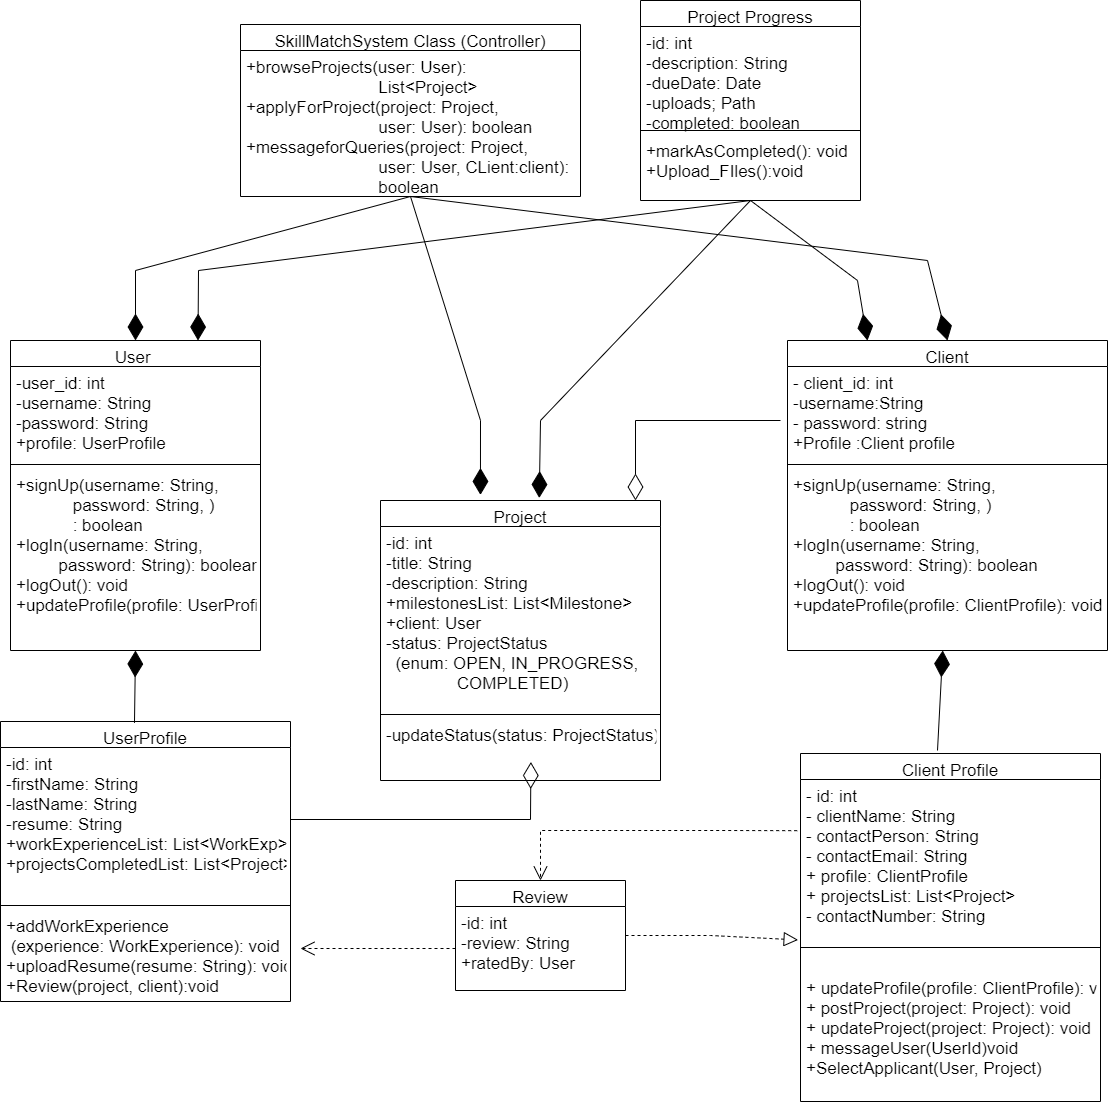

The diagram above was exported from draw.io. Its source (the exported page's mxGraphModel, read from the mxfile embedded in the PNG):
<mxGraphModel dx="1978" dy="2138" grid="1" gridSize="10" guides="1" tooltips="1" connect="1" arrows="1" fold="1" page="1" pageScale="1" pageWidth="827" pageHeight="1169" math="0" shadow="0">
  <root>
    <mxCell id="WIyWlLk6GJQsqaUBKTNV-0" />
    <mxCell id="WIyWlLk6GJQsqaUBKTNV-1" parent="WIyWlLk6GJQsqaUBKTNV-0" />
    <mxCell id="3jLSSk_XXI0tRn9UukTk-0" value="User " style="swimlane;fontStyle=0;align=center;verticalAlign=top;childLayout=stackLayout;horizontal=1;startSize=26;horizontalStack=0;resizeParent=1;resizeLast=0;collapsible=1;marginBottom=0;rounded=0;shadow=0;strokeWidth=1;fontSize=17;" parent="WIyWlLk6GJQsqaUBKTNV-1" vertex="1">
      <mxGeometry x="50" y="-40" width="250" height="310" as="geometry">
        <mxRectangle x="130" y="380" width="160" height="26" as="alternateBounds" />
      </mxGeometry>
    </mxCell>
    <mxCell id="3jLSSk_XXI0tRn9UukTk-1" value="-user_id: int&#10;-username: String&#10;-password: String&#10;+profile: UserProfile" style="text;align=left;verticalAlign=top;spacingLeft=4;spacingRight=4;overflow=hidden;rotatable=0;points=[[0,0.5],[1,0.5]];portConstraint=eastwest;fontSize=17;" parent="3jLSSk_XXI0tRn9UukTk-0" vertex="1">
      <mxGeometry y="26" width="250" height="94" as="geometry" />
    </mxCell>
    <mxCell id="3jLSSk_XXI0tRn9UukTk-3" value="" style="line;html=1;strokeWidth=1;align=left;verticalAlign=middle;spacingTop=-1;spacingLeft=3;spacingRight=3;rotatable=0;labelPosition=right;points=[];portConstraint=eastwest;fontSize=17;" parent="3jLSSk_XXI0tRn9UukTk-0" vertex="1">
      <mxGeometry y="120" width="250" height="8" as="geometry" />
    </mxCell>
    <mxCell id="3jLSSk_XXI0tRn9UukTk-39" value="+signUp(username: String, &#10;            password: String, )&#10;            : boolean&#10;+logIn(username: String, &#10;         password: String): boolean&#10;+logOut(): void&#10;+updateProfile(profile: UserProfile): void" style="text;align=left;verticalAlign=top;spacingLeft=4;spacingRight=4;overflow=hidden;rotatable=0;points=[[0,0.5],[1,0.5]];portConstraint=eastwest;fontSize=17;" parent="3jLSSk_XXI0tRn9UukTk-0" vertex="1">
      <mxGeometry y="128" width="250" height="182" as="geometry" />
    </mxCell>
    <mxCell id="3jLSSk_XXI0tRn9UukTk-40" value="UserProfile" style="swimlane;fontStyle=0;align=center;verticalAlign=top;childLayout=stackLayout;horizontal=1;startSize=26;horizontalStack=0;resizeParent=1;resizeLast=0;collapsible=1;marginBottom=0;rounded=0;shadow=0;strokeWidth=1;fontSize=17;" parent="WIyWlLk6GJQsqaUBKTNV-1" vertex="1">
      <mxGeometry x="40" y="341" width="290" height="280" as="geometry">
        <mxRectangle x="130" y="380" width="160" height="26" as="alternateBounds" />
      </mxGeometry>
    </mxCell>
    <mxCell id="3jLSSk_XXI0tRn9UukTk-41" value="-id: int&#10;-firstName: String&#10;-lastName: String&#10;-resume: String&#10;+workExperienceList: List&lt;WorkExp&gt;&#10;+projectsCompletedList: List&lt;Project&gt;&#10;" style="text;align=left;verticalAlign=top;spacingLeft=4;spacingRight=4;overflow=hidden;rotatable=0;points=[[0,0.5],[1,0.5]];portConstraint=eastwest;fontSize=17;" parent="3jLSSk_XXI0tRn9UukTk-40" vertex="1">
      <mxGeometry y="26" width="290" height="154" as="geometry" />
    </mxCell>
    <mxCell id="3jLSSk_XXI0tRn9UukTk-42" value="" style="line;html=1;strokeWidth=1;align=left;verticalAlign=middle;spacingTop=-1;spacingLeft=3;spacingRight=3;rotatable=0;labelPosition=right;points=[];portConstraint=eastwest;fontSize=17;" parent="3jLSSk_XXI0tRn9UukTk-40" vertex="1">
      <mxGeometry y="180" width="290" height="8" as="geometry" />
    </mxCell>
    <mxCell id="3jLSSk_XXI0tRn9UukTk-43" value="+addWorkExperience&#10; (experience: WorkExperience): void&#10;+uploadResume(resume: String): void&#10;+Review(project, client):void" style="text;align=left;verticalAlign=top;spacingLeft=4;spacingRight=4;overflow=hidden;rotatable=0;points=[[0,0.5],[1,0.5]];portConstraint=eastwest;fontSize=17;" parent="3jLSSk_XXI0tRn9UukTk-40" vertex="1">
      <mxGeometry y="188" width="290" height="92" as="geometry" />
    </mxCell>
    <mxCell id="3jLSSk_XXI0tRn9UukTk-44" value="Project" style="swimlane;fontStyle=0;align=center;verticalAlign=top;childLayout=stackLayout;horizontal=1;startSize=26;horizontalStack=0;resizeParent=1;resizeLast=0;collapsible=1;marginBottom=0;rounded=0;shadow=0;strokeWidth=1;fontSize=17;" parent="WIyWlLk6GJQsqaUBKTNV-1" vertex="1">
      <mxGeometry x="420" y="120" width="280" height="280" as="geometry">
        <mxRectangle x="130" y="380" width="160" height="26" as="alternateBounds" />
      </mxGeometry>
    </mxCell>
    <mxCell id="3jLSSk_XXI0tRn9UukTk-45" value="-id: int&#10;-title: String&#10;-description: String&#10;+milestonesList: List&lt;Milestone&gt;&#10;+client: User&#10;-status: ProjectStatus &#10;  (enum: OPEN, IN_PROGRESS, &#10;               COMPLETED)" style="text;align=left;verticalAlign=top;spacingLeft=4;spacingRight=4;overflow=hidden;rotatable=0;points=[[0,0.5],[1,0.5]];portConstraint=eastwest;fontSize=17;" parent="3jLSSk_XXI0tRn9UukTk-44" vertex="1">
      <mxGeometry y="26" width="280" height="184" as="geometry" />
    </mxCell>
    <mxCell id="3jLSSk_XXI0tRn9UukTk-46" value="" style="line;html=1;strokeWidth=1;align=left;verticalAlign=middle;spacingTop=-1;spacingLeft=3;spacingRight=3;rotatable=0;labelPosition=right;points=[];portConstraint=eastwest;fontSize=17;" parent="3jLSSk_XXI0tRn9UukTk-44" vertex="1">
      <mxGeometry y="210" width="280" height="8" as="geometry" />
    </mxCell>
    <mxCell id="3jLSSk_XXI0tRn9UukTk-47" value="-updateStatus(status: ProjectStatus): void" style="text;align=left;verticalAlign=top;spacingLeft=4;spacingRight=4;overflow=hidden;rotatable=0;points=[[0,0.5],[1,0.5]];portConstraint=eastwest;fontSize=17;" parent="3jLSSk_XXI0tRn9UukTk-44" vertex="1">
      <mxGeometry y="218" width="280" height="62" as="geometry" />
    </mxCell>
    <mxCell id="3jLSSk_XXI0tRn9UukTk-48" value="Project Progress" style="swimlane;fontStyle=0;align=center;verticalAlign=top;childLayout=stackLayout;horizontal=1;startSize=26;horizontalStack=0;resizeParent=1;resizeLast=0;collapsible=1;marginBottom=0;rounded=0;shadow=0;strokeWidth=1;fontSize=17;" parent="WIyWlLk6GJQsqaUBKTNV-1" vertex="1">
      <mxGeometry x="680" y="-380" width="220" height="200" as="geometry">
        <mxRectangle x="130" y="380" width="160" height="26" as="alternateBounds" />
      </mxGeometry>
    </mxCell>
    <mxCell id="3jLSSk_XXI0tRn9UukTk-49" value="-id: int&#10;-description: String&#10;-dueDate: Date&#10;-uploads; Path&#10;-completed: boolean" style="text;align=left;verticalAlign=top;spacingLeft=4;spacingRight=4;overflow=hidden;rotatable=0;points=[[0,0.5],[1,0.5]];portConstraint=eastwest;fontSize=17;" parent="3jLSSk_XXI0tRn9UukTk-48" vertex="1">
      <mxGeometry y="26" width="220" height="100" as="geometry" />
    </mxCell>
    <mxCell id="3jLSSk_XXI0tRn9UukTk-50" value="" style="line;html=1;strokeWidth=1;align=left;verticalAlign=middle;spacingTop=-1;spacingLeft=3;spacingRight=3;rotatable=0;labelPosition=right;points=[];portConstraint=eastwest;fontSize=17;" parent="3jLSSk_XXI0tRn9UukTk-48" vertex="1">
      <mxGeometry y="126" width="220" height="8" as="geometry" />
    </mxCell>
    <mxCell id="3jLSSk_XXI0tRn9UukTk-51" value="+markAsCompleted(): void&#10;+Upload_FIles():void" style="text;align=left;verticalAlign=top;spacingLeft=4;spacingRight=4;overflow=hidden;rotatable=0;points=[[0,0.5],[1,0.5]];portConstraint=eastwest;fontSize=17;" parent="3jLSSk_XXI0tRn9UukTk-48" vertex="1">
      <mxGeometry y="134" width="220" height="66" as="geometry" />
    </mxCell>
    <mxCell id="3jLSSk_XXI0tRn9UukTk-52" value="Review" style="swimlane;fontStyle=0;align=center;verticalAlign=top;childLayout=stackLayout;horizontal=1;startSize=26;horizontalStack=0;resizeParent=1;resizeLast=0;collapsible=1;marginBottom=0;rounded=0;shadow=0;strokeWidth=1;fontSize=17;" parent="WIyWlLk6GJQsqaUBKTNV-1" vertex="1">
      <mxGeometry x="495" y="500" width="170" height="110" as="geometry">
        <mxRectangle x="130" y="380" width="160" height="26" as="alternateBounds" />
      </mxGeometry>
    </mxCell>
    <mxCell id="3jLSSk_XXI0tRn9UukTk-53" value="-id: int&#10;-review: String&#10;+ratedBy: User" style="text;align=left;verticalAlign=top;spacingLeft=4;spacingRight=4;overflow=hidden;rotatable=0;points=[[0,0.5],[1,0.5]];portConstraint=eastwest;fontSize=17;" parent="3jLSSk_XXI0tRn9UukTk-52" vertex="1">
      <mxGeometry y="26" width="170" height="84" as="geometry" />
    </mxCell>
    <mxCell id="3jLSSk_XXI0tRn9UukTk-56" value="SkillMatchSystem Class (Controller)" style="swimlane;fontStyle=0;align=center;verticalAlign=top;childLayout=stackLayout;horizontal=1;startSize=26;horizontalStack=0;resizeParent=1;resizeLast=0;collapsible=1;marginBottom=0;rounded=0;shadow=0;strokeWidth=1;fontSize=17;" parent="WIyWlLk6GJQsqaUBKTNV-1" vertex="1">
      <mxGeometry x="280" y="-356" width="340" height="172" as="geometry">
        <mxRectangle x="130" y="380" width="160" height="26" as="alternateBounds" />
      </mxGeometry>
    </mxCell>
    <mxCell id="3jLSSk_XXI0tRn9UukTk-57" value="+browseProjects(user: User):&#10;                            List&lt;Project&gt;&#10;+applyForProject(project: Project, &#10;                            user: User): boolean&#10;+messageforQueries(project: Project, &#10;                            user: User, CLient:client): &#10;                            boolean&#10;" style="text;align=left;verticalAlign=top;spacingLeft=4;spacingRight=4;overflow=hidden;rotatable=0;points=[[0,0.5],[1,0.5]];portConstraint=eastwest;fontSize=17;" parent="3jLSSk_XXI0tRn9UukTk-56" vertex="1">
      <mxGeometry y="26" width="340" height="146" as="geometry" />
    </mxCell>
    <mxCell id="3jLSSk_XXI0tRn9UukTk-60" value="Client Profile" style="swimlane;fontStyle=0;align=center;verticalAlign=top;childLayout=stackLayout;horizontal=1;startSize=26;horizontalStack=0;resizeParent=1;resizeLast=0;collapsible=1;marginBottom=0;rounded=0;shadow=0;strokeWidth=1;fontSize=17;" parent="WIyWlLk6GJQsqaUBKTNV-1" vertex="1">
      <mxGeometry x="840" y="373" width="300" height="348" as="geometry">
        <mxRectangle x="130" y="380" width="160" height="26" as="alternateBounds" />
      </mxGeometry>
    </mxCell>
    <mxCell id="3jLSSk_XXI0tRn9UukTk-61" value="- id: int&#10;- clientName: String&#10;- contactPerson: String&#10;- contactEmail: String&#10;+ profile: ClientProfile&#10;+ projectsList: List&lt;Project&gt;&#10;- contactNumber: String" style="text;align=left;verticalAlign=top;spacingLeft=4;spacingRight=4;overflow=hidden;rotatable=0;points=[[0,0.5],[1,0.5]];portConstraint=eastwest;fontSize=17;" parent="3jLSSk_XXI0tRn9UukTk-60" vertex="1">
      <mxGeometry y="26" width="300" height="164" as="geometry" />
    </mxCell>
    <mxCell id="3jLSSk_XXI0tRn9UukTk-62" value="" style="line;html=1;strokeWidth=1;align=left;verticalAlign=middle;spacingTop=-1;spacingLeft=3;spacingRight=3;rotatable=0;labelPosition=right;points=[];portConstraint=eastwest;fontSize=17;" parent="3jLSSk_XXI0tRn9UukTk-60" vertex="1">
      <mxGeometry y="190" width="300" height="8" as="geometry" />
    </mxCell>
    <mxCell id="NhqMAR_Mkfa2dFz6SPEM-4" value="&#10;+ updateProfile(profile: ClientProfile): void&#10;+ postProject(project: Project): void&#10;+ updateProject(project: Project): void&#10;+ messageUser(UserId)void&#10;+SelectApplicant(User, Project)" style="text;align=left;verticalAlign=top;spacingLeft=4;spacingRight=4;overflow=hidden;rotatable=0;points=[[0,0.5],[1,0.5]];portConstraint=eastwest;fontSize=17;" parent="3jLSSk_XXI0tRn9UukTk-60" vertex="1">
      <mxGeometry y="198" width="300" height="150" as="geometry" />
    </mxCell>
    <mxCell id="NhqMAR_Mkfa2dFz6SPEM-1" value="Client" style="swimlane;fontStyle=0;align=center;verticalAlign=top;childLayout=stackLayout;horizontal=1;startSize=26;horizontalStack=0;resizeParent=1;resizeLast=0;collapsible=1;marginBottom=0;rounded=0;shadow=0;strokeWidth=1;fontSize=17;" parent="WIyWlLk6GJQsqaUBKTNV-1" vertex="1">
      <mxGeometry x="827" y="-40" width="320" height="310" as="geometry">
        <mxRectangle x="130" y="380" width="160" height="26" as="alternateBounds" />
      </mxGeometry>
    </mxCell>
    <mxCell id="NhqMAR_Mkfa2dFz6SPEM-2" value="- client_id: int&#10;-username:String&#10;- password: string&#10;+Profile :Client profile" style="text;align=left;verticalAlign=top;spacingLeft=4;spacingRight=4;overflow=hidden;rotatable=0;points=[[0,0.5],[1,0.5]];portConstraint=eastwest;fontSize=17;" parent="NhqMAR_Mkfa2dFz6SPEM-1" vertex="1">
      <mxGeometry y="26" width="320" height="94" as="geometry" />
    </mxCell>
    <mxCell id="NhqMAR_Mkfa2dFz6SPEM-3" value="" style="line;html=1;strokeWidth=1;align=left;verticalAlign=middle;spacingTop=-1;spacingLeft=3;spacingRight=3;rotatable=0;labelPosition=right;points=[];portConstraint=eastwest;fontSize=17;" parent="NhqMAR_Mkfa2dFz6SPEM-1" vertex="1">
      <mxGeometry y="120" width="320" height="8" as="geometry" />
    </mxCell>
    <mxCell id="Vxk_KZpN1Rys02iDnBG6-1" value="+signUp(username: String, &#10;            password: String, )&#10;            : boolean&#10;+logIn(username: String, &#10;         password: String): boolean&#10;+logOut(): void&#10;+updateProfile(profile: ClientProfile): void" style="text;align=left;verticalAlign=top;spacingLeft=4;spacingRight=4;overflow=hidden;rotatable=0;points=[[0,0.5],[1,0.5]];portConstraint=eastwest;fontSize=17;" vertex="1" parent="NhqMAR_Mkfa2dFz6SPEM-1">
      <mxGeometry y="128" width="320" height="182" as="geometry" />
    </mxCell>
    <mxCell id="zL-7hGnzkGcc_-OZXNV0-2" value="" style="endArrow=diamondThin;endFill=1;endSize=24;html=1;rounded=0;exitX=0.462;exitY=0.005;exitDx=0;exitDy=0;entryX=0.5;entryY=1;entryDx=0;entryDy=0;fontSize=17;exitPerimeter=0;" parent="WIyWlLk6GJQsqaUBKTNV-1" source="3jLSSk_XXI0tRn9UukTk-40" target="3jLSSk_XXI0tRn9UukTk-0" edge="1">
      <mxGeometry width="160" relative="1" as="geometry">
        <mxPoint x="160" y="290" as="sourcePoint" />
        <mxPoint x="320" y="290" as="targetPoint" />
      </mxGeometry>
    </mxCell>
    <mxCell id="zL-7hGnzkGcc_-OZXNV0-3" value="" style="endArrow=diamondThin;endFill=1;endSize=24;html=1;rounded=0;fontSize=17;" parent="WIyWlLk6GJQsqaUBKTNV-1" edge="1" target="Vxk_KZpN1Rys02iDnBG6-1">
      <mxGeometry width="160" relative="1" as="geometry">
        <mxPoint x="977" y="370" as="sourcePoint" />
        <mxPoint x="969.5" y="317" as="targetPoint" />
        <Array as="points" />
      </mxGeometry>
    </mxCell>
    <mxCell id="zL-7hGnzkGcc_-OZXNV0-4" value="" style="endArrow=diamondThin;endFill=0;endSize=24;html=1;rounded=0;exitX=1;exitY=0.5;exitDx=0;exitDy=0;fontSize=17;entryX=0.46;entryY=1.266;entryDx=0;entryDy=0;entryPerimeter=0;" parent="WIyWlLk6GJQsqaUBKTNV-1" edge="1">
      <mxGeometry width="160" relative="1" as="geometry">
        <mxPoint x="330" y="439" as="sourcePoint" />
        <mxPoint x="570.4000000000001" y="381.4920000000002" as="targetPoint" />
        <Array as="points">
          <mxPoint x="570" y="439" />
        </Array>
      </mxGeometry>
    </mxCell>
    <mxCell id="zL-7hGnzkGcc_-OZXNV0-5" value="" style="endArrow=diamondThin;endFill=0;endSize=24;html=1;rounded=0;fontSize=17;" parent="WIyWlLk6GJQsqaUBKTNV-1" edge="1">
      <mxGeometry width="160" relative="1" as="geometry">
        <mxPoint x="820" y="40" as="sourcePoint" />
        <mxPoint x="675" y="120" as="targetPoint" />
        <Array as="points">
          <mxPoint x="675" y="40" />
        </Array>
      </mxGeometry>
    </mxCell>
    <mxCell id="zL-7hGnzkGcc_-OZXNV0-6" value="" style="endArrow=open;endSize=12;dashed=1;html=1;rounded=0;exitX=0;exitY=0.5;exitDx=0;exitDy=0;fontSize=17;" parent="WIyWlLk6GJQsqaUBKTNV-1" source="3jLSSk_XXI0tRn9UukTk-53" edge="1">
      <mxGeometry width="160" relative="1" as="geometry">
        <mxPoint x="510" y="390" as="sourcePoint" />
        <mxPoint x="340" y="568" as="targetPoint" />
      </mxGeometry>
    </mxCell>
    <mxCell id="zL-7hGnzkGcc_-OZXNV0-7" value="" style="endArrow=open;endSize=12;dashed=1;html=1;rounded=0;fontSize=17;entryX=0.5;entryY=0;entryDx=0;entryDy=0;exitX=-0.011;exitY=0.312;exitDx=0;exitDy=0;exitPerimeter=0;" parent="WIyWlLk6GJQsqaUBKTNV-1" edge="1" target="3jLSSk_XXI0tRn9UukTk-52" source="3jLSSk_XXI0tRn9UukTk-61">
      <mxGeometry width="160" relative="1" as="geometry">
        <mxPoint x="790" y="180" as="sourcePoint" />
        <mxPoint x="670" y="490" as="targetPoint" />
        <Array as="points">
          <mxPoint x="760" y="450" />
          <mxPoint x="580" y="450" />
        </Array>
      </mxGeometry>
    </mxCell>
    <mxCell id="zL-7hGnzkGcc_-OZXNV0-8" value="" style="endArrow=diamondThin;endFill=1;endSize=24;html=1;rounded=0;exitX=0.5;exitY=1;exitDx=0;exitDy=0;fontSize=17;entryX=0.357;entryY=-0.02;entryDx=0;entryDy=0;entryPerimeter=0;" parent="WIyWlLk6GJQsqaUBKTNV-1" source="3jLSSk_XXI0tRn9UukTk-56" edge="1" target="3jLSSk_XXI0tRn9UukTk-44">
      <mxGeometry width="160" relative="1" as="geometry">
        <mxPoint x="360" y="-120" as="sourcePoint" />
        <mxPoint x="580" y="110" as="targetPoint" />
        <Array as="points">
          <mxPoint x="520" y="40" />
        </Array>
      </mxGeometry>
    </mxCell>
    <mxCell id="zL-7hGnzkGcc_-OZXNV0-10" value="" style="endArrow=diamondThin;endFill=1;endSize=24;html=1;rounded=0;entryX=0.5;entryY=0;entryDx=0;entryDy=0;fontSize=17;exitX=0.5;exitY=1;exitDx=0;exitDy=0;" parent="WIyWlLk6GJQsqaUBKTNV-1" source="3jLSSk_XXI0tRn9UukTk-56" target="3jLSSk_XXI0tRn9UukTk-0" edge="1">
      <mxGeometry width="160" relative="1" as="geometry">
        <mxPoint x="340" y="-160" as="sourcePoint" />
        <mxPoint x="350" as="targetPoint" />
        <Array as="points">
          <mxPoint x="175" y="-110" />
        </Array>
      </mxGeometry>
    </mxCell>
    <mxCell id="zL-7hGnzkGcc_-OZXNV0-11" value="" style="endArrow=diamondThin;endFill=1;endSize=24;html=1;rounded=0;entryX=0.5;entryY=0;entryDx=0;entryDy=0;exitX=0.5;exitY=1;exitDx=0;exitDy=0;fontSize=17;" parent="WIyWlLk6GJQsqaUBKTNV-1" source="3jLSSk_XXI0tRn9UukTk-56" target="NhqMAR_Mkfa2dFz6SPEM-1" edge="1">
      <mxGeometry width="160" relative="1" as="geometry">
        <mxPoint x="560" y="-130" as="sourcePoint" />
        <mxPoint x="590" y="120" as="targetPoint" />
        <Array as="points">
          <mxPoint x="967" y="-120" />
        </Array>
      </mxGeometry>
    </mxCell>
    <mxCell id="zL-7hGnzkGcc_-OZXNV0-12" value="" style="endArrow=block;dashed=1;endFill=0;endSize=12;html=1;rounded=0;fontSize=17;exitX=1;exitY=0.5;exitDx=0;exitDy=0;entryX=-0.008;entryY=0.978;entryDx=0;entryDy=0;entryPerimeter=0;" parent="WIyWlLk6GJQsqaUBKTNV-1" target="3jLSSk_XXI0tRn9UukTk-61" edge="1" source="3jLSSk_XXI0tRn9UukTk-52">
      <mxGeometry width="160" relative="1" as="geometry">
        <mxPoint x="670" y="490" as="sourcePoint" />
        <mxPoint x="847.8400000000001" y="631.1019999999999" as="targetPoint" />
        <Array as="points">
          <mxPoint x="750" y="555" />
        </Array>
      </mxGeometry>
    </mxCell>
    <mxCell id="zL-7hGnzkGcc_-OZXNV0-13" value="" style="endArrow=diamondThin;endFill=1;endSize=24;html=1;rounded=0;exitX=0.5;exitY=1;exitDx=0;exitDy=0;fontSize=17;entryX=0.75;entryY=0;entryDx=0;entryDy=0;" parent="WIyWlLk6GJQsqaUBKTNV-1" source="3jLSSk_XXI0tRn9UukTk-48" edge="1" target="3jLSSk_XXI0tRn9UukTk-0">
      <mxGeometry width="160" relative="1" as="geometry">
        <mxPoint x="365" y="-120" as="sourcePoint" />
        <mxPoint x="180" y="-40" as="targetPoint" />
        <Array as="points">
          <mxPoint x="238" y="-110" />
        </Array>
      </mxGeometry>
    </mxCell>
    <mxCell id="zL-7hGnzkGcc_-OZXNV0-14" value="" style="endArrow=diamondThin;endFill=1;endSize=24;html=1;rounded=0;exitX=0.5;exitY=1;exitDx=0;exitDy=0;fontSize=17;entryX=0.25;entryY=0;entryDx=0;entryDy=0;" parent="WIyWlLk6GJQsqaUBKTNV-1" source="3jLSSk_XXI0tRn9UukTk-48" edge="1" target="NhqMAR_Mkfa2dFz6SPEM-1">
      <mxGeometry width="160" relative="1" as="geometry">
        <mxPoint x="710" y="-130" as="sourcePoint" />
        <mxPoint x="970" y="-50" as="targetPoint" />
        <Array as="points">
          <mxPoint x="897" y="-100" />
        </Array>
      </mxGeometry>
    </mxCell>
    <mxCell id="zL-7hGnzkGcc_-OZXNV0-15" value="" style="endArrow=diamondThin;endFill=1;endSize=24;html=1;rounded=0;exitX=0.5;exitY=1;exitDx=0;exitDy=0;entryX=0.567;entryY=-0.009;entryDx=0;entryDy=0;fontSize=17;entryPerimeter=0;" parent="WIyWlLk6GJQsqaUBKTNV-1" source="3jLSSk_XXI0tRn9UukTk-48" target="3jLSSk_XXI0tRn9UukTk-44" edge="1">
      <mxGeometry width="160" relative="1" as="geometry">
        <mxPoint x="460" y="-130" as="sourcePoint" />
        <mxPoint x="685" y="110" as="targetPoint" />
        <Array as="points">
          <mxPoint x="580" y="40" />
        </Array>
      </mxGeometry>
    </mxCell>
  </root>
</mxGraphModel>